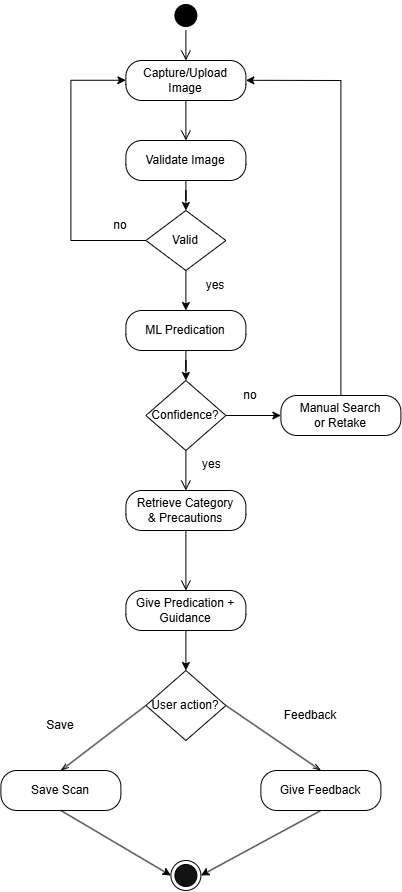

The diagram above was exported from draw.io. Its source (the exported page's mxGraphModel, read from the mxfile embedded in the PNG):
<mxGraphModel dx="850" dy="468" grid="1" gridSize="10" guides="1" tooltips="1" connect="1" arrows="1" fold="1" page="1" pageScale="1" pageWidth="850" pageHeight="1100" math="0" shadow="0">
  <root>
    <mxCell id="0" />
    <mxCell id="1" parent="0" />
    <mxCell id="yXjYJlkQR9VaqM_20eyE-3" parent="1" style="ellipse;html=1;shape=startState;fillColor=light-dark(#000000,#000000);strokeColor=light-dark(#000000,#000000);fontColor=light-dark(#000000,#000000);" value="" vertex="1">
      <mxGeometry height="30" width="30" x="410" y="30" as="geometry" />
    </mxCell>
    <mxCell id="yXjYJlkQR9VaqM_20eyE-4" edge="1" parent="1" source="yXjYJlkQR9VaqM_20eyE-3" style="edgeStyle=orthogonalEdgeStyle;html=1;verticalAlign=bottom;endArrow=open;endSize=8;strokeColor=light-dark(#000000,#000000);rounded=0;fontFamily=Helvetica;fontSize=12;fontColor=default;labelBackgroundColor=none;" value="">
      <mxGeometry relative="1" as="geometry">
        <mxPoint x="425" y="90" as="targetPoint" />
      </mxGeometry>
    </mxCell>
    <mxCell id="yXjYJlkQR9VaqM_20eyE-5" parent="1" style="rounded=1;whiteSpace=wrap;html=1;arcSize=40;fontColor=#000000;fillColor=none;strokeColor=light-dark(#000000,#000000);" value="&lt;span style=&quot;color: light-dark(rgb(0, 0, 0), rgb(0, 0, 0));&quot;&gt;Capture/Upload Image&lt;/span&gt;" vertex="1">
      <mxGeometry height="40" width="120" x="365" y="90" as="geometry" />
    </mxCell>
    <mxCell id="yXjYJlkQR9VaqM_20eyE-6" edge="1" parent="1" source="yXjYJlkQR9VaqM_20eyE-5" style="edgeStyle=orthogonalEdgeStyle;html=1;verticalAlign=bottom;endArrow=open;endSize=8;strokeColor=light-dark(#000000,#000000);rounded=0;fontFamily=Helvetica;fontSize=12;fontColor=default;labelBackgroundColor=none;" value="">
      <mxGeometry relative="1" as="geometry">
        <mxPoint x="425" y="170" as="targetPoint" />
      </mxGeometry>
    </mxCell>
    <mxCell id="yXjYJlkQR9VaqM_20eyE-13" edge="1" parent="1" source="yXjYJlkQR9VaqM_20eyE-8" style="edgeStyle=orthogonalEdgeStyle;rounded=0;orthogonalLoop=1;jettySize=auto;html=1;fontFamily=Helvetica;fontSize=12;fontColor=default;labelBackgroundColor=none;strokeColor=light-dark(#000000,#000000);" target="yXjYJlkQR9VaqM_20eyE-10" value="">
      <mxGeometry relative="1" as="geometry" />
    </mxCell>
    <mxCell id="yXjYJlkQR9VaqM_20eyE-8" parent="1" style="rounded=1;whiteSpace=wrap;html=1;arcSize=40;fontColor=#000000;fillColor=none;strokeColor=light-dark(#000000,#000000);" value="&lt;span style=&quot;color: light-dark(rgb(0, 0, 0), rgb(0, 0, 0));&quot;&gt;Validate Image&lt;/span&gt;" vertex="1">
      <mxGeometry height="40" width="120" x="365" y="170" as="geometry" />
    </mxCell>
    <mxCell id="yXjYJlkQR9VaqM_20eyE-15" edge="1" parent="1" source="yXjYJlkQR9VaqM_20eyE-10" style="edgeStyle=orthogonalEdgeStyle;rounded=0;orthogonalLoop=1;jettySize=auto;html=1;fontFamily=Helvetica;fontSize=12;fontColor=default;labelBackgroundColor=none;strokeColor=light-dark(#000000,#000000);" target="yXjYJlkQR9VaqM_20eyE-14" value="">
      <mxGeometry relative="1" as="geometry" />
    </mxCell>
    <mxCell id="yXjYJlkQR9VaqM_20eyE-17" edge="1" parent="1" source="yXjYJlkQR9VaqM_20eyE-10" style="edgeStyle=orthogonalEdgeStyle;rounded=0;orthogonalLoop=1;jettySize=auto;html=1;fontFamily=Helvetica;fontSize=12;fontColor=default;labelBackgroundColor=none;endArrow=none;endFill=0;strokeColor=light-dark(#000000,#000000);">
      <mxGeometry relative="1" as="geometry">
        <mxPoint x="310" y="110" as="targetPoint" />
      </mxGeometry>
    </mxCell>
    <mxCell id="yXjYJlkQR9VaqM_20eyE-10" parent="1" style="rhombus;whiteSpace=wrap;html=1;fontColor=#000000;fillColor=none;strokeColor=light-dark(#000000,#000000);" value="&lt;span style=&quot;color: light-dark(rgb(0, 0, 0), rgb(0, 0, 0));&quot;&gt;Valid&lt;/span&gt;" vertex="1">
      <mxGeometry height="60" width="80" x="385" y="240" as="geometry" />
    </mxCell>
    <mxCell id="yXjYJlkQR9VaqM_20eyE-26" edge="1" parent="1" source="yXjYJlkQR9VaqM_20eyE-14" style="edgeStyle=orthogonalEdgeStyle;rounded=0;orthogonalLoop=1;jettySize=auto;html=1;fontFamily=Helvetica;fontSize=12;fontColor=default;labelBackgroundColor=none;strokeColor=light-dark(#000000,#000000);" target="yXjYJlkQR9VaqM_20eyE-20" value="">
      <mxGeometry relative="1" as="geometry" />
    </mxCell>
    <mxCell id="yXjYJlkQR9VaqM_20eyE-14" parent="1" style="rounded=1;whiteSpace=wrap;html=1;arcSize=40;fontColor=#000000;fillColor=none;strokeColor=light-dark(#000000,#000000);" value="&lt;span style=&quot;color: light-dark(rgb(0, 0, 0), rgb(0, 0, 0));&quot;&gt;ML Predication&lt;/span&gt;" vertex="1">
      <mxGeometry height="40" width="120" x="365" y="340" as="geometry" />
    </mxCell>
    <mxCell id="yXjYJlkQR9VaqM_20eyE-16" parent="1" style="text;html=1;whiteSpace=wrap;strokeColor=none;fillColor=none;align=center;verticalAlign=middle;rounded=0;fontColor=light-dark(#000000,#000000);" value="yes" vertex="1">
      <mxGeometry height="30" width="60" x="425" y="300" as="geometry" />
    </mxCell>
    <mxCell id="yXjYJlkQR9VaqM_20eyE-29" edge="1" parent="1" source="yXjYJlkQR9VaqM_20eyE-20" style="edgeStyle=orthogonalEdgeStyle;rounded=0;orthogonalLoop=1;jettySize=auto;html=1;fontFamily=Helvetica;fontSize=12;fontColor=default;labelBackgroundColor=none;strokeColor=light-dark(#000000,#000000);" target="yXjYJlkQR9VaqM_20eyE-27" value="">
      <mxGeometry relative="1" as="geometry" />
    </mxCell>
    <mxCell id="yXjYJlkQR9VaqM_20eyE-20" parent="1" style="rhombus;whiteSpace=wrap;html=1;fontColor=#000000;fillColor=none;strokeColor=light-dark(#000000,#000000);" value="&lt;span style=&quot;color: light-dark(rgb(0, 0, 0), rgb(0, 0, 0));&quot;&gt;Confidence?&lt;/span&gt;" vertex="1">
      <mxGeometry height="70" width="80" x="385" y="410" as="geometry" />
    </mxCell>
    <mxCell id="yXjYJlkQR9VaqM_20eyE-22" edge="1" parent="1" source="yXjYJlkQR9VaqM_20eyE-20" style="edgeStyle=orthogonalEdgeStyle;html=1;align=left;verticalAlign=top;endArrow=open;endSize=8;strokeColor=light-dark(#000000,#000000);rounded=0;fontFamily=Helvetica;fontSize=12;fontColor=default;labelBackgroundColor=none;" value="&lt;span style=&quot;color: light-dark(rgb(0, 0, 0), rgb(0, 0, 0));&quot;&gt;yes&lt;/span&gt;">
      <mxGeometry relative="1" x="-1" y="15" as="geometry">
        <mxPoint as="offset" />
        <mxPoint x="425" y="520" as="targetPoint" />
      </mxGeometry>
    </mxCell>
    <mxCell id="yXjYJlkQR9VaqM_20eyE-23" parent="1" style="text;html=1;whiteSpace=wrap;strokeColor=none;fillColor=none;align=center;verticalAlign=middle;rounded=0;fontColor=light-dark(#000000,#000000);" value="no" vertex="1">
      <mxGeometry height="30" width="60" x="330" y="240" as="geometry" />
    </mxCell>
    <mxCell id="yXjYJlkQR9VaqM_20eyE-30" edge="1" parent="1" source="yXjYJlkQR9VaqM_20eyE-27" style="edgeStyle=orthogonalEdgeStyle;rounded=0;orthogonalLoop=1;jettySize=auto;html=1;exitX=0.5;exitY=0;exitDx=0;exitDy=0;fontFamily=Helvetica;fontSize=12;fontColor=default;labelBackgroundColor=none;endArrow=none;endFill=0;strokeColor=light-dark(#000000,#000000);">
      <mxGeometry relative="1" as="geometry">
        <mxPoint x="580" y="110" as="targetPoint" />
      </mxGeometry>
    </mxCell>
    <mxCell id="yXjYJlkQR9VaqM_20eyE-27" parent="1" style="rounded=1;whiteSpace=wrap;html=1;arcSize=40;fontColor=#000000;fillColor=none;strokeColor=light-dark(#000000,#000000);" value="&lt;span style=&quot;color: light-dark(rgb(0, 0, 0), rgb(0, 0, 0));&quot;&gt;Manual Search&lt;/span&gt;&lt;div&gt;&lt;span style=&quot;color: light-dark(rgb(0, 0, 0), rgb(0, 0, 0));&quot;&gt;or Retake&lt;/span&gt;&lt;/div&gt;" vertex="1">
      <mxGeometry height="40" width="120" x="520" y="425" as="geometry" />
    </mxCell>
    <mxCell id="yXjYJlkQR9VaqM_20eyE-33" edge="1" parent="1" style="endArrow=classic;html=1;rounded=0;fontFamily=Helvetica;fontSize=12;fontColor=default;labelBackgroundColor=none;endFill=1;strokeColor=light-dark(#000000,#000000);" value="">
      <mxGeometry height="50" relative="1" width="50" as="geometry">
        <mxPoint x="310" y="109.76" as="sourcePoint" />
        <mxPoint x="365" y="109.75999999999999" as="targetPoint" />
      </mxGeometry>
    </mxCell>
    <mxCell id="yXjYJlkQR9VaqM_20eyE-34" edge="1" parent="1" style="endArrow=classic;html=1;rounded=0;fontFamily=Helvetica;fontSize=12;fontColor=default;labelBackgroundColor=none;endFill=1;strokeColor=light-dark(#000000,#000000);" value="">
      <mxGeometry height="50" relative="1" width="50" as="geometry">
        <mxPoint x="580" y="110" as="sourcePoint" />
        <mxPoint x="485" y="109.8" as="targetPoint" />
      </mxGeometry>
    </mxCell>
    <mxCell id="yXjYJlkQR9VaqM_20eyE-35" parent="1" style="rounded=1;whiteSpace=wrap;html=1;arcSize=40;fontColor=#000000;fillColor=none;strokeColor=light-dark(#000000,#000000);" value="&lt;span style=&quot;color: light-dark(rgb(0, 0, 0), rgb(0, 0, 0));&quot;&gt;Retrieve Category&lt;/span&gt;&lt;div&gt;&lt;span style=&quot;color: light-dark(rgb(0, 0, 0), rgb(0, 0, 0));&quot;&gt;&amp;amp; Precautions&lt;/span&gt;&lt;/div&gt;" vertex="1">
      <mxGeometry height="40" width="120" x="365" y="520" as="geometry" />
    </mxCell>
    <mxCell id="yXjYJlkQR9VaqM_20eyE-36" edge="1" parent="1" source="yXjYJlkQR9VaqM_20eyE-35" style="edgeStyle=orthogonalEdgeStyle;html=1;verticalAlign=bottom;endArrow=open;endSize=8;strokeColor=light-dark(#000000,#000000);rounded=0;fontFamily=Helvetica;fontSize=12;fontColor=default;labelBackgroundColor=none;" value="">
      <mxGeometry relative="1" as="geometry">
        <mxPoint x="425" y="620" as="targetPoint" />
      </mxGeometry>
    </mxCell>
    <mxCell id="yXjYJlkQR9VaqM_20eyE-41" edge="1" parent="1" source="yXjYJlkQR9VaqM_20eyE-39" style="edgeStyle=orthogonalEdgeStyle;rounded=0;orthogonalLoop=1;jettySize=auto;html=1;entryX=0.5;entryY=0;entryDx=0;entryDy=0;fontFamily=Helvetica;fontSize=12;fontColor=default;labelBackgroundColor=none;strokeColor=light-dark(#000000,#000000);" target="yXjYJlkQR9VaqM_20eyE-40">
      <mxGeometry relative="1" as="geometry" />
    </mxCell>
    <mxCell id="yXjYJlkQR9VaqM_20eyE-39" parent="1" style="rounded=1;whiteSpace=wrap;html=1;arcSize=40;fontColor=#000000;fillColor=none;strokeColor=light-dark(#000000,#000000);" value="&lt;span style=&quot;color: light-dark(rgb(0, 0, 0), rgb(0, 0, 0));&quot;&gt;Give Predication + Guidance&lt;/span&gt;" vertex="1">
      <mxGeometry height="40" width="120" x="365" y="620" as="geometry" />
    </mxCell>
    <mxCell id="yXjYJlkQR9VaqM_20eyE-40" parent="1" style="rhombus;whiteSpace=wrap;html=1;fontColor=#000000;fillColor=none;strokeColor=light-dark(#000000,#000000);" value="&lt;span style=&quot;color: light-dark(rgb(0, 0, 0), rgb(0, 0, 0));&quot;&gt;User action?&lt;/span&gt;" vertex="1">
      <mxGeometry height="70" width="80" x="385" y="700" as="geometry" />
    </mxCell>
    <mxCell id="yXjYJlkQR9VaqM_20eyE-42" parent="1" style="rounded=1;whiteSpace=wrap;html=1;arcSize=40;fontColor=#000000;fillColor=none;strokeColor=light-dark(#000000,#000000);" value="&lt;span style=&quot;color: light-dark(rgb(0, 0, 0), rgb(0, 0, 0));&quot;&gt;Save Scan&lt;/span&gt;" vertex="1">
      <mxGeometry height="40" width="120" x="240" y="800" as="geometry" />
    </mxCell>
    <mxCell id="yXjYJlkQR9VaqM_20eyE-44" parent="1" style="rounded=1;whiteSpace=wrap;html=1;arcSize=40;fontColor=#000000;fillColor=none;strokeColor=light-dark(#000000,#000000);" value="&lt;span style=&quot;color: light-dark(rgb(0, 0, 0), rgb(0, 0, 0));&quot;&gt;Give Feedback&lt;/span&gt;" vertex="1">
      <mxGeometry height="40" width="120" x="500" y="800" as="geometry" />
    </mxCell>
    <mxCell id="yXjYJlkQR9VaqM_20eyE-45" edge="1" parent="1" source="yXjYJlkQR9VaqM_20eyE-40" style="endArrow=openThin;html=1;rounded=0;fontFamily=Helvetica;fontSize=12;fontColor=default;labelBackgroundColor=none;endFill=0;entryX=0.5;entryY=0;entryDx=0;entryDy=0;exitX=0;exitY=0.5;exitDx=0;exitDy=0;strokeColor=light-dark(#000000,#000000);" target="yXjYJlkQR9VaqM_20eyE-42" value="">
      <mxGeometry height="50" relative="1" width="50" as="geometry">
        <mxPoint x="380" y="730" as="sourcePoint" />
        <mxPoint x="270" y="730" as="targetPoint" />
      </mxGeometry>
    </mxCell>
    <mxCell id="yXjYJlkQR9VaqM_20eyE-46" edge="1" parent="1" source="yXjYJlkQR9VaqM_20eyE-40" style="endArrow=openThin;html=1;rounded=0;fontFamily=Helvetica;fontSize=12;fontColor=default;labelBackgroundColor=none;endFill=0;entryX=0.5;entryY=0;entryDx=0;entryDy=0;exitX=1;exitY=0.5;exitDx=0;exitDy=0;strokeColor=light-dark(#000000,#000000);" target="yXjYJlkQR9VaqM_20eyE-44" value="">
      <mxGeometry height="50" relative="1" width="50" as="geometry">
        <mxPoint x="470" y="730" as="sourcePoint" />
        <mxPoint x="600" y="770" as="targetPoint" />
      </mxGeometry>
    </mxCell>
    <mxCell id="yXjYJlkQR9VaqM_20eyE-47" parent="1" style="ellipse;html=1;shape=endState;fillColor=default;strokeColor=light-dark(#000000,#000000);" value="" vertex="1">
      <mxGeometry height="30" width="30" x="410" y="890" as="geometry" />
    </mxCell>
    <mxCell id="yXjYJlkQR9VaqM_20eyE-50" edge="1" parent="1" source="yXjYJlkQR9VaqM_20eyE-42" style="endArrow=classic;html=1;rounded=0;fontFamily=Helvetica;fontSize=12;fontColor=default;labelBackgroundColor=none;endFill=1;entryX=0;entryY=0.5;entryDx=0;entryDy=0;exitX=0.5;exitY=1;exitDx=0;exitDy=0;strokeColor=light-dark(#000000,#000000);" target="yXjYJlkQR9VaqM_20eyE-47" value="">
      <mxGeometry height="50" relative="1" width="50" as="geometry">
        <mxPoint x="325" y="880" as="sourcePoint" />
        <mxPoint x="365" y="940" as="targetPoint" />
      </mxGeometry>
    </mxCell>
    <mxCell id="yXjYJlkQR9VaqM_20eyE-51" edge="1" parent="1" source="yXjYJlkQR9VaqM_20eyE-44" style="endArrow=classic;html=1;rounded=0;fontFamily=Helvetica;fontSize=12;fontColor=default;labelBackgroundColor=none;endFill=1;entryX=1;entryY=0.5;entryDx=0;entryDy=0;exitX=0.5;exitY=1;exitDx=0;exitDy=0;strokeColor=light-dark(#000000,#000000);" target="yXjYJlkQR9VaqM_20eyE-47" value="">
      <mxGeometry height="50" relative="1" width="50" as="geometry">
        <mxPoint x="500" y="855" as="sourcePoint" />
        <mxPoint x="450" y="920" as="targetPoint" />
      </mxGeometry>
    </mxCell>
    <mxCell id="yXjYJlkQR9VaqM_20eyE-53" parent="1" style="text;html=1;whiteSpace=wrap;strokeColor=none;fillColor=none;align=center;verticalAlign=middle;rounded=0;" value="&lt;span style=&quot;color: light-dark(rgb(0, 0, 0), rgb(0, 0, 0));&quot;&gt;Save&lt;/span&gt;" vertex="1">
      <mxGeometry height="30" width="60" x="270" y="740" as="geometry" />
    </mxCell>
    <mxCell id="yXjYJlkQR9VaqM_20eyE-54" parent="1" style="text;html=1;whiteSpace=wrap;strokeColor=none;fillColor=none;align=center;verticalAlign=middle;rounded=0;" value="&lt;span style=&quot;color: light-dark(rgb(0, 0, 0), rgb(0, 0, 0));&quot;&gt;Feedback&lt;/span&gt;" vertex="1">
      <mxGeometry height="30" width="60" x="520" y="730" as="geometry" />
    </mxCell>
    <mxCell id="yXjYJlkQR9VaqM_20eyE-55" parent="1" style="text;html=1;whiteSpace=wrap;strokeColor=none;fillColor=none;align=center;verticalAlign=middle;rounded=0;fontColor=light-dark(#000000,#000000);" value="no" vertex="1">
      <mxGeometry height="30" width="60" x="460" y="410" as="geometry" />
    </mxCell>
  </root>
</mxGraphModel>